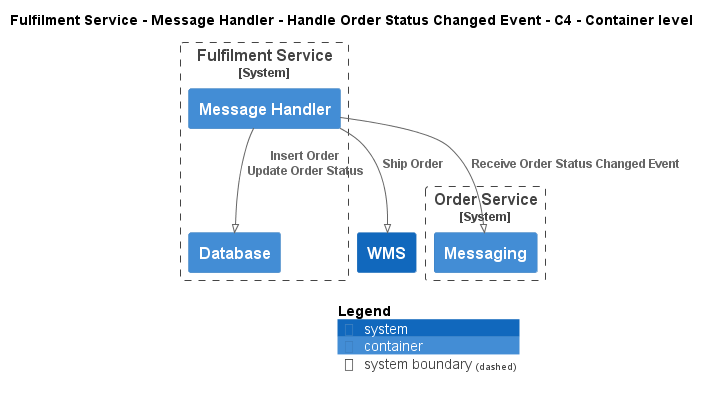

The diagram above was rendered by PlantUML. Its source (embedded in the PNG):
@startuml
!pragma layout smetana
!include ..\..\..\..\..\..\.c4s\C4_Container.puml

AddElementTag("state:new", $bgColor=green, $fontColor=#ffffff, $borderColor=green, $shadowing="False")
AddElementTag("state:changed", $bgColor=orange, $fontColor=#ffffff, $borderColor=orange, $shadowing="False")
AddElementTag("state:removed", $bgColor=red, $fontColor=#ffffff, $borderColor=red, $shadowing="False")

AddRelTag("state:new", $textColor=green, $lineColor=green)
AddRelTag("state:changed", $textColor=orange, $lineColor=orange)
AddRelTag("state:removed", $textColor=red, $lineColor=red)

SHOW_PERSON_PORTRAIT()
LAYOUT_TOP_DOWN()

skinparam linetype polyline

title Fulfilment Service - Message Handler - Handle Order Status Changed Event - C4 - Container level


System_Boundary(ECommercePlatform.SoftwareSystems.FulfilmentService, "Fulfilment Service") {
    Container(ECommercePlatform.SoftwareSystems.FulfilmentService.Containers.MessageHandler, "Message Handler", "", "")
    Container(ECommercePlatform.SoftwareSystems.FulfilmentService.Containers.Database, "Database", "", "")
}

System_Boundary(ECommercePlatform.SoftwareSystems.OrderService, "Order Service") {
    Container(ECommercePlatform.SoftwareSystems.OrderService.Containers.Messaging, "Messaging", "", "")
}
System(ECommercePlatform.SoftwareSystems.WMS, "WMS", "")

Rel(ECommercePlatform.SoftwareSystems.FulfilmentService.Containers.MessageHandler, ECommercePlatform.SoftwareSystems.OrderService.Containers.Messaging, "Receive Order Status Changed Event")
Rel(ECommercePlatform.SoftwareSystems.FulfilmentService.Containers.MessageHandler, ECommercePlatform.SoftwareSystems.FulfilmentService.Containers.Database, "Insert Order\nUpdate Order Status")
Rel(ECommercePlatform.SoftwareSystems.FulfilmentService.Containers.MessageHandler, ECommercePlatform.SoftwareSystems.WMS, "Ship Order")


SHOW_LEGEND()
@enduml